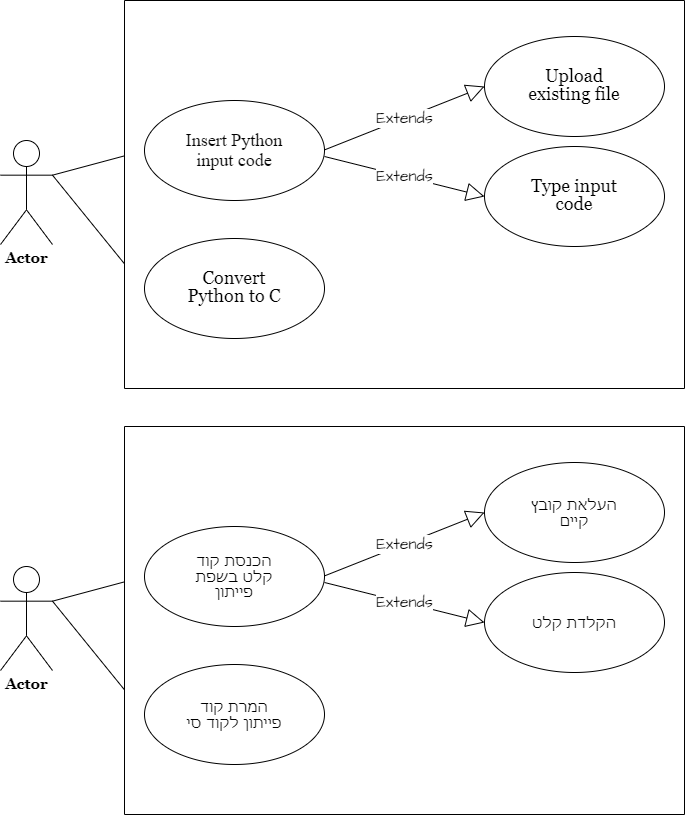

The diagram above was exported from draw.io. Its source (the exported page's mxGraphModel, read from the mxfile embedded in the PNG):
<mxGraphModel dx="1780" dy="853" grid="1" gridSize="10" guides="1" tooltips="1" connect="1" arrows="1" fold="1" page="1" pageScale="1" pageWidth="827" pageHeight="1169" background="none" math="0" shadow="0">
  <root>
    <mxCell id="0" />
    <mxCell id="1" parent="0" />
    <mxCell id="fIo_g6U9XKwVsABczn1P-21" style="edgeStyle=none;curved=1;rounded=0;orthogonalLoop=1;jettySize=auto;html=1;entryX=0;entryY=0.5;entryDx=0;entryDy=0;fontFamily=Architects Daughter;fontSource=https%3A%2F%2Ffonts.googleapis.com%2Fcss%3Ffamily%3DArchitects%2BDaughter;fontSize=16;startSize=14;endArrow=open;endSize=14;sourcePerimeterSpacing=8;targetPerimeterSpacing=8;exitX=1;exitY=0.3333333333333333;exitDx=0;exitDy=0;exitPerimeter=0;" edge="1" parent="1" source="163RtUHeI8kpf6e1rMzX-1" target="fIo_g6U9XKwVsABczn1P-7">
      <mxGeometry relative="1" as="geometry" />
    </mxCell>
    <mxCell id="fIo_g6U9XKwVsABczn1P-22" style="edgeStyle=none;curved=1;rounded=0;orthogonalLoop=1;jettySize=auto;html=1;entryX=0;entryY=0.5;entryDx=0;entryDy=0;fontFamily=Architects Daughter;fontSource=https%3A%2F%2Ffonts.googleapis.com%2Fcss%3Ffamily%3DArchitects%2BDaughter;fontSize=16;startSize=14;endArrow=open;endSize=14;sourcePerimeterSpacing=8;targetPerimeterSpacing=8;exitX=1;exitY=0.3333333333333333;exitDx=0;exitDy=0;exitPerimeter=0;" edge="1" parent="1" source="163RtUHeI8kpf6e1rMzX-1" target="fIo_g6U9XKwVsABczn1P-6">
      <mxGeometry relative="1" as="geometry" />
    </mxCell>
    <mxCell id="163RtUHeI8kpf6e1rMzX-1" value="Actor" style="shape=umlActor;verticalLabelPosition=bottom;verticalAlign=top;outlineConnect=0;rounded=0;labelBackgroundColor=default;fontFamily=Georgia;fontStyle=1;html=1;labelBorderColor=none;spacing=0;textShadow=0;fontSize=15;" parent="1" vertex="1">
      <mxGeometry x="48" y="210" width="52" height="104" as="geometry" />
    </mxCell>
    <mxCell id="163RtUHeI8kpf6e1rMzX-7" value="" style="swimlane;startSize=388;rounded=0;labelBackgroundColor=none;fontColor=default;labelBorderColor=none;textShadow=0;" parent="1" vertex="1">
      <mxGeometry x="172" y="70" width="560" height="388" as="geometry" />
    </mxCell>
    <mxCell id="fIo_g6U9XKwVsABczn1P-6" value="&lt;blockquote style=&quot;line-height: 120%;&quot;&gt;&lt;font face=&quot;Times New Roman&quot; style=&quot;font-size: 18px;&quot;&gt;Insert Python input code&lt;/font&gt;&lt;/blockquote&gt;" style="ellipse;whiteSpace=wrap;html=1;fontFamily=Architects Daughter;fontSource=https%3A%2F%2Ffonts.googleapis.com%2Fcss%3Ffamily%3DArchitects%2BDaughter;rounded=0;fontSize=15;align=center;" vertex="1" parent="163RtUHeI8kpf6e1rMzX-7">
      <mxGeometry x="20" y="100" width="180" height="100" as="geometry" />
    </mxCell>
    <mxCell id="fIo_g6U9XKwVsABczn1P-7" value="&lt;blockquote style=&quot;line-height: 120%;&quot;&gt;&lt;font face=&quot;Georgia&quot; style=&quot;font-size: 18px;&quot;&gt;Convert Python to C&lt;/font&gt;&lt;/blockquote&gt;" style="ellipse;whiteSpace=wrap;html=1;fontFamily=Architects Daughter;fontSource=https%3A%2F%2Ffonts.googleapis.com%2Fcss%3Ffamily%3DArchitects%2BDaughter;rounded=0;" vertex="1" parent="163RtUHeI8kpf6e1rMzX-7">
      <mxGeometry x="20" y="238" width="180" height="100" as="geometry" />
    </mxCell>
    <mxCell id="fIo_g6U9XKwVsABczn1P-13" value="Extends" style="endArrow=block;endSize=16;endFill=0;html=1;rounded=0;fontFamily=Architects Daughter;fontSource=https%3A%2F%2Ffonts.googleapis.com%2Fcss%3Ffamily%3DArchitects%2BDaughter;fontSize=16;sourcePerimeterSpacing=8;targetPerimeterSpacing=8;curved=1;entryX=0;entryY=0.5;entryDx=0;entryDy=0;" edge="1" parent="163RtUHeI8kpf6e1rMzX-7" target="fIo_g6U9XKwVsABczn1P-15">
      <mxGeometry width="160" relative="1" as="geometry">
        <mxPoint x="200" y="149.41" as="sourcePoint" />
        <mxPoint x="360" y="96" as="targetPoint" />
      </mxGeometry>
    </mxCell>
    <mxCell id="fIo_g6U9XKwVsABczn1P-14" value="Extends" style="endArrow=block;endSize=16;endFill=0;html=1;rounded=0;fontFamily=Architects Daughter;fontSource=https%3A%2F%2Ffonts.googleapis.com%2Fcss%3Ffamily%3DArchitects%2BDaughter;fontSize=16;sourcePerimeterSpacing=8;targetPerimeterSpacing=8;curved=1;entryX=0;entryY=0.5;entryDx=0;entryDy=0;" edge="1" parent="163RtUHeI8kpf6e1rMzX-7" target="fIo_g6U9XKwVsABczn1P-16">
      <mxGeometry width="160" relative="1" as="geometry">
        <mxPoint x="200" y="156" as="sourcePoint" />
        <mxPoint x="360" y="196" as="targetPoint" />
      </mxGeometry>
    </mxCell>
    <mxCell id="fIo_g6U9XKwVsABczn1P-15" value="&lt;blockquote style=&quot;line-height: 120%;&quot;&gt;&lt;font face=&quot;Georgia&quot; style=&quot;font-size: 18px;&quot;&gt;Upload existing file&lt;/font&gt;&lt;/blockquote&gt;" style="ellipse;whiteSpace=wrap;html=1;fontFamily=Architects Daughter;fontSource=https%3A%2F%2Ffonts.googleapis.com%2Fcss%3Ffamily%3DArchitects%2BDaughter;rounded=0;" vertex="1" parent="163RtUHeI8kpf6e1rMzX-7">
      <mxGeometry x="360" y="36" width="180" height="100" as="geometry" />
    </mxCell>
    <mxCell id="fIo_g6U9XKwVsABczn1P-16" value="&lt;blockquote style=&quot;line-height: 120%;&quot;&gt;&lt;font face=&quot;Georgia&quot; style=&quot;font-size: 18px;&quot;&gt;Type input code&lt;/font&gt;&lt;/blockquote&gt;" style="ellipse;whiteSpace=wrap;html=1;fontFamily=Architects Daughter;fontSource=https%3A%2F%2Ffonts.googleapis.com%2Fcss%3Ffamily%3DArchitects%2BDaughter;rounded=0;labelBorderColor=none;textShadow=0;" vertex="1" parent="163RtUHeI8kpf6e1rMzX-7">
      <mxGeometry x="360" y="146" width="180" height="100" as="geometry" />
    </mxCell>
    <mxCell id="fIo_g6U9XKwVsABczn1P-23" style="edgeStyle=none;curved=1;rounded=0;orthogonalLoop=1;jettySize=auto;html=1;entryX=0;entryY=0.5;entryDx=0;entryDy=0;fontFamily=Architects Daughter;fontSource=https%3A%2F%2Ffonts.googleapis.com%2Fcss%3Ffamily%3DArchitects%2BDaughter;fontSize=16;startSize=14;endArrow=open;endSize=14;sourcePerimeterSpacing=8;targetPerimeterSpacing=8;exitX=1;exitY=0.3333333333333333;exitDx=0;exitDy=0;exitPerimeter=0;" edge="1" parent="1" source="fIo_g6U9XKwVsABczn1P-25" target="fIo_g6U9XKwVsABczn1P-28">
      <mxGeometry relative="1" as="geometry" />
    </mxCell>
    <mxCell id="fIo_g6U9XKwVsABczn1P-24" style="edgeStyle=none;curved=1;rounded=0;orthogonalLoop=1;jettySize=auto;html=1;entryX=0;entryY=0.5;entryDx=0;entryDy=0;fontFamily=Architects Daughter;fontSource=https%3A%2F%2Ffonts.googleapis.com%2Fcss%3Ffamily%3DArchitects%2BDaughter;fontSize=16;startSize=14;endArrow=open;endSize=14;sourcePerimeterSpacing=8;targetPerimeterSpacing=8;exitX=1;exitY=0.3333333333333333;exitDx=0;exitDy=0;exitPerimeter=0;" edge="1" parent="1" source="fIo_g6U9XKwVsABczn1P-25" target="fIo_g6U9XKwVsABczn1P-27">
      <mxGeometry relative="1" as="geometry" />
    </mxCell>
    <mxCell id="fIo_g6U9XKwVsABczn1P-25" value="Actor" style="shape=umlActor;verticalLabelPosition=bottom;verticalAlign=top;outlineConnect=0;rounded=0;labelBackgroundColor=default;fontFamily=Georgia;fontStyle=1;labelBorderColor=none;spacing=0;html=1;fontColor=default;fontSize=15;" vertex="1" parent="1">
      <mxGeometry x="48" y="636" width="52" height="104" as="geometry" />
    </mxCell>
    <mxCell id="fIo_g6U9XKwVsABczn1P-26" value="" style="swimlane;startSize=388;rounded=0;labelBackgroundColor=none;fontFamily=Georgia;" vertex="1" parent="1">
      <mxGeometry x="172" y="496" width="560" height="388" as="geometry" />
    </mxCell>
    <mxCell id="fIo_g6U9XKwVsABczn1P-27" value="&lt;blockquote style=&quot;line-height: 120%;&quot;&gt;&lt;font style=&quot;font-size: 15px;&quot;&gt;הכנסת קוד קלט בשפת פייתון&lt;/font&gt;&lt;/blockquote&gt;" style="ellipse;whiteSpace=wrap;html=1;fontFamily=Tahoma;rounded=0;" vertex="1" parent="fIo_g6U9XKwVsABczn1P-26">
      <mxGeometry x="20" y="100" width="180" height="100" as="geometry" />
    </mxCell>
    <mxCell id="fIo_g6U9XKwVsABczn1P-28" value="&lt;blockquote style=&quot;line-height: 120%;&quot;&gt;&lt;font style=&quot;font-size: 15px;&quot;&gt;המרת קוד פייתון לקוד סי&lt;/font&gt;&lt;/blockquote&gt;" style="ellipse;whiteSpace=wrap;html=1;fontFamily=Tahoma;rounded=0;" vertex="1" parent="fIo_g6U9XKwVsABczn1P-26">
      <mxGeometry x="20" y="238" width="180" height="100" as="geometry" />
    </mxCell>
    <mxCell id="fIo_g6U9XKwVsABczn1P-29" value="Extends" style="endArrow=block;endSize=16;endFill=0;html=1;rounded=0;fontFamily=Architects Daughter;fontSource=https%3A%2F%2Ffonts.googleapis.com%2Fcss%3Ffamily%3DArchitects%2BDaughter;fontSize=16;sourcePerimeterSpacing=8;targetPerimeterSpacing=8;curved=1;entryX=0;entryY=0.5;entryDx=0;entryDy=0;" edge="1" parent="fIo_g6U9XKwVsABczn1P-26" target="fIo_g6U9XKwVsABczn1P-31">
      <mxGeometry width="160" relative="1" as="geometry">
        <mxPoint x="200" y="149.41" as="sourcePoint" />
        <mxPoint x="360" y="96" as="targetPoint" />
      </mxGeometry>
    </mxCell>
    <mxCell id="fIo_g6U9XKwVsABczn1P-30" value="Extends" style="endArrow=block;endSize=16;endFill=0;html=1;rounded=0;fontFamily=Architects Daughter;fontSource=https%3A%2F%2Ffonts.googleapis.com%2Fcss%3Ffamily%3DArchitects%2BDaughter;fontSize=16;sourcePerimeterSpacing=8;targetPerimeterSpacing=8;curved=1;entryX=0;entryY=0.5;entryDx=0;entryDy=0;" edge="1" parent="fIo_g6U9XKwVsABczn1P-26" target="fIo_g6U9XKwVsABczn1P-32">
      <mxGeometry width="160" relative="1" as="geometry">
        <mxPoint x="200" y="156" as="sourcePoint" />
        <mxPoint x="360" y="196" as="targetPoint" />
      </mxGeometry>
    </mxCell>
    <mxCell id="fIo_g6U9XKwVsABczn1P-31" value="&lt;blockquote style=&quot;line-height: 120%;&quot;&gt;&lt;span style=&quot;font-size: 15px;&quot;&gt;העלאת קובץ קיים&lt;/span&gt;&lt;/blockquote&gt;" style="ellipse;whiteSpace=wrap;html=1;fontFamily=Tahoma;rounded=0;" vertex="1" parent="fIo_g6U9XKwVsABczn1P-26">
      <mxGeometry x="360" y="36" width="180" height="100" as="geometry" />
    </mxCell>
    <mxCell id="fIo_g6U9XKwVsABczn1P-32" value="&lt;blockquote style=&quot;line-height: 120%;&quot;&gt;&lt;font style=&quot;font-size: 15px;&quot;&gt;הקלדת קלט&lt;/font&gt;&lt;/blockquote&gt;" style="ellipse;whiteSpace=wrap;html=1;fontFamily=Tahoma;rounded=0;" vertex="1" parent="fIo_g6U9XKwVsABczn1P-26">
      <mxGeometry x="360" y="146" width="180" height="100" as="geometry" />
    </mxCell>
  </root>
</mxGraphModel>